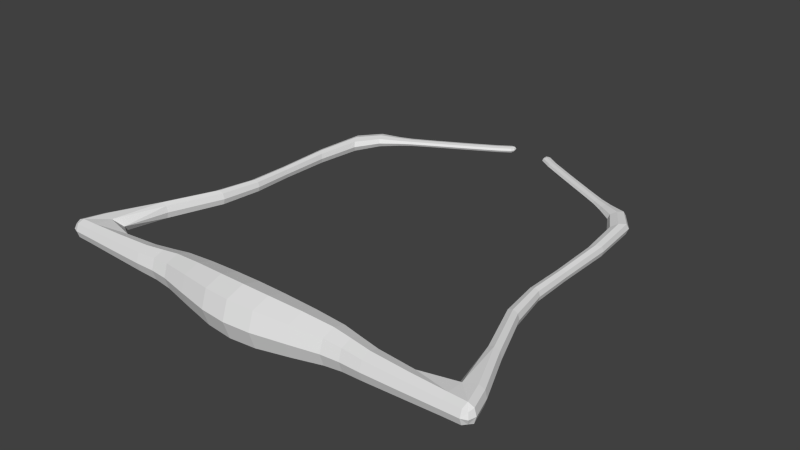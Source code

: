 # Source: simpleGate.blend  (saved by Blender 2.74.0; exported with 4.5.12 LTS)
import bpy
from mathutils import Matrix  # noqa: F401  (used for matrix-valued properties, if any)

bpy.ops.wm.read_factory_settings(use_empty=True)
scene = bpy.context.scene
scene.name = 'Scene'

# ---- collections
col_collection_1 = bpy.data.collections.new('Collection 1'); scene.collection.children.link(col_collection_1)

# ---- world
world_world = bpy.data.worlds.new('World'); scene.world = world_world
world_world.color = (0.05088, 0.05088, 0.05088)
world_world.use_sun_shadow = False
world_world.sun_shadow_jitter_overblur = 0.0
world_world.cycles.sampling_method = 'MANUAL'
world_world.cycles.sample_map_resolution = 256

# ---- meshes
me_cube = bpy.data.meshes.new('Cube')
me_cube.from_pydata([(2.799e-08, -4.139, 1.0), (2.488, -3.107, 2.69e-08), (-5.944e-08, -4.139, -1.0), (2.488, -4.76, 9.916e-08), (-1.572e-08, -5.139, 2.245e-07), (-1.572e-08, -3.139, 1.37e-07), (4.479, -3.242, -5.422e-08), (4.479, -4.418, -2.815e-09), (2.488, -3.934, -0.8266), (-2.488, -4.76, 3.167e-07), (-2.488, -3.934, -0.8266), (-2.488, -3.107, 2.444e-07), (-2.488, -3.934, 0.8266), (2.488, -3.934, 0.8266), (6.858, -3.481, -1.478e-07), (6.858, -4.384, -1.083e-07), (4.479, -3.83, -0.588), (-4.479, -4.418, 3.888e-07), (-4.479, -3.83, -0.588), (-4.479, -3.242, 3.374e-07), (-4.479, -3.83, 0.588), (4.479, -3.83, 0.588), (-7.948, -1.069, -0.3509), (9.06, -4.313, -2.077e-07), (6.858, -3.933, -0.4516), (-6.858, -4.384, 4.913e-07), (-6.858, -3.933, -0.4516), (-6.858, -3.481, 4.518e-07), (-6.858, -3.933, 0.4516), (6.858, -3.933, 0.4516), (-9.385, -3.933, 5.82e-07), (9.385, -3.933, -2.385e-07), (9.06, -3.933, -0.3802), (-9.06, -4.313, 5.844e-07), (-9.06, -3.933, -0.3802), (-7.948, -1.069, 0.3509), (-9.06, -3.933, 0.3802), (9.06, -3.933, 0.3802), (-6.836, 2.843, -0.2711), (-6.836, 2.843, 0.2711), (7.948, -1.069, 0.3509), (7.948, -1.069, -0.3509), (8.248, -1.069, -3.14e-07), (-8.248, -1.069, 4.071e-07), (7.648, -1.069, -2.877e-07), (-7.648, -1.069, 3.808e-07), (-6.836, 6.809, -0.2725), (-6.836, 6.809, 0.2725), (6.836, 2.843, 0.2711), (6.836, 2.843, -0.2711), (7.068, 2.843, -4.334e-07), (-7.068, 2.843, 1.845e-07), (6.604, 2.843, -4.131e-07), (-6.604, 2.843, 1.642e-07), (-6.011, 9.802, -0.2324), (-6.011, 9.802, 0.2324), (6.836, 6.809, 0.2725), (6.836, 6.809, -0.2725), (7.069, 7.061, -6.178e-07), (-7.069, 7.061, 2.06e-10), (6.603, 6.557, -5.754e-07), (-6.603, 6.557, 1.818e-09), (-4.793, 10.47, -0.1307), (-4.793, 10.47, 0.1307), (6.011, 9.802, 0.2324), (6.011, 9.802, -0.2324), (6.21, 10.16, -7.158e-07), (-6.21, 10.16, -1.729e-07), (5.812, 9.441, -6.669e-07), (-5.812, 9.441, -1.588e-07), (-2.732, 11.61, -0.121), (-2.732, 11.61, 0.121), (4.793, 10.47, 0.1307), (4.793, 10.47, -0.1307), (4.905, 10.68, -6.812e-07), (-4.905, 10.68, -2.524e-07), (4.682, 10.27, -6.537e-07), (-4.682, 10.27, -2.445e-07), (-0.9205, 12.69, -0.121), (-0.9205, 12.69, 0.121), (2.732, 11.61, 0.121), (2.732, 11.61, -0.121), (2.835, 11.8, -6.398e-07), (-2.835, 11.8, -3.92e-07), (2.628, 11.42, -6.143e-07), (-2.628, 11.42, -3.846e-07), (0.7796, 12.86, -5.962e-07), (-0.7796, 12.86, -5.28e-07), (0.9205, 12.69, 0.121), (0.9205, 12.69, -0.121), (1.024, 12.88, -6.08e-07), (-1.024, 12.88, -5.185e-07), (0.8169, 12.51, -5.825e-07), (-0.8169, 12.51, -5.111e-07), (1.122, -4.088, 0.9566), (1.706e-08, -3.389, 0.75), (-1.122, -4.088, 0.9566), (1.706e-08, -4.889, 0.75), (-1.122, -3.131, 1.857e-07), (-1.122, -4.088, -0.9566), (-1.122, -5.044, 2.694e-07), (-4.851e-08, -3.389, -0.75), (1.122, -4.088, -0.9566), (-4.851e-08, -4.889, -0.75), (1.122, -3.131, 8.766e-08), (1.122, -5.044, 1.713e-07), (3.73, -3.805, 0.6802), (-3.73, -3.805, 0.6802), (-3.73, -3.125, 2.995e-07), (-3.73, -3.805, -0.6802), (-3.73, -4.485, 3.589e-07), (3.73, -3.805, -0.6802), (3.73, -3.125, -2.66e-08), (3.73, -4.485, 3.287e-08), (2.488, -4.554, 0.6199), (2.488, -4.554, -0.6199), (2.488, -3.314, -0.6199), (2.488, -3.314, 0.6199), (-2.488, -4.554, -0.6199), (-2.488, -4.554, 0.6199), (-2.488, -3.314, -0.6199), (-2.488, -3.314, 0.6199), (5.326, -3.907, 0.5214), (-5.326, -3.907, 0.5214), (-5.326, -3.386, 3.806e-07), (-5.326, -3.907, -0.5214), (-5.326, -4.428, 4.262e-07), (5.326, -3.907, -0.5214), (5.326, -3.386, -8.496e-08), (5.326, -4.428, -3.938e-08), (4.479, -4.271, 0.441), (4.479, -4.271, -0.441), (4.479, -3.389, -0.441), (4.479, -3.389, 0.441), (-4.479, -4.271, -0.441), (-4.479, -4.271, 0.441), (-4.479, -3.389, -0.441), (-4.479, -3.389, 0.441), (8.347, -3.933, 0.3981), (-8.347, -3.933, 0.3981), (-7.994, -2.914, 4.766e-07), (-8.347, -3.933, -0.3981), (-8.347, -4.331, 5.54e-07), (8.347, -3.933, -0.3981), (7.994, -2.914, -2.222e-07), (8.347, -4.331, -1.757e-07), (6.858, -4.271, 0.3387), (6.858, -4.271, -0.3387), (6.858, -3.594, -0.3387), (6.858, -3.594, 0.3387), (-6.858, -4.271, -0.3387), (-6.858, -4.271, 0.3387), (-6.858, -3.594, -0.3387), (-6.858, -3.594, 0.3387), (9.304, -3.933, 0.2852), (-9.304, -3.933, 0.2852), (-9.101, -3.027, 5.3e-07), (-9.304, -3.933, -0.2852), (-9.304, -4.218, 5.909e-07), (9.304, -3.933, -0.2852), (9.101, -3.027, -2.657e-07), (9.304, -4.218, -2.225e-07), (9.06, -4.218, 0.2852), (9.06, -4.218, -0.2852), (8.782, -3.027, -0.3729), (8.782, -3.027, 0.3729), (-9.06, -4.218, -0.2852), (-9.06, -4.218, 0.2852), (-8.782, -3.027, -0.3729), (-8.782, -3.027, 0.3729), (-6.843, 1.151, 2.486e-07), (6.843, 1.151, -3.496e-07), (-7.385, 1.151, 2.723e-07), (7.385, 1.151, -3.733e-07), (7.114, 1.151, -0.3163), (7.114, 1.151, 0.3163), (-7.114, 1.151, -0.3163), (-7.114, 1.151, 0.3163), (-8.173, -1.069, 0.2632), (-7.723, -1.069, 0.2632), (-7.723, -1.069, -0.2632), (-8.173, -1.069, -0.2632), (7.723, -1.069, 0.2632), (8.173, -1.069, 0.2632), (8.173, -1.069, -0.2632), (7.723, -1.069, -0.2632), (-6.625, 4.486, 9.334e-08), (6.625, 4.486, -4.859e-07), (-7.047, 4.612, 1.063e-07), (7.047, 4.612, -5.098e-07), (6.836, 4.549, -0.2462), (6.836, 4.549, 0.2462), (-6.836, 4.549, -0.2462), (-6.836, 4.549, 0.2462), (-7.01, 2.843, 0.2033), (-6.662, 2.843, 0.2033), (-6.662, 2.843, -0.2033), (-7.01, 2.843, -0.2033), (6.662, 2.843, 0.2033), (7.01, 2.843, 0.2033), (7.01, 2.843, -0.2033), (6.662, 2.843, -0.2033), (-6.383, 8.421, -8.926e-08), (6.383, 8.421, -6.473e-07), (-6.877, 9.231, -1.031e-07), (6.877, 9.231, -7.042e-07), (6.63, 8.826, -0.2884), (6.63, 8.826, 0.2884), (-6.63, 8.826, -0.2884), (-6.63, 8.826, 0.2884), (-7.011, 6.998, 0.2044), (-6.661, 6.62, 0.2044), (-6.661, 6.62, -0.2044), (-7.011, 6.998, -0.2044), (6.661, 6.62, 0.2044), (7.011, 6.998, 0.2044), (7.011, 6.998, -0.2044), (6.661, 6.62, -0.2044), (-5.156, 9.947, -2.096e-07), (5.156, 9.947, -6.604e-07), (-5.431, 10.45, -2.194e-07), (5.431, 10.45, -6.942e-07), (5.294, 10.2, -0.1609), (5.294, 10.2, 0.1609), (-5.294, 10.2, -0.1609), (-5.294, 10.2, 0.1609), (-6.16, 10.07, 0.1743), (-5.861, 9.531, 0.1743), (-5.861, 9.531, -0.1743), (-6.16, 10.07, -0.1743), (5.861, 9.531, 0.1743), (6.16, 10.07, 0.1743), (6.16, 10.07, -0.1743), (5.861, 9.531, -0.1743), (-3.976, 10.67, -2.929e-07), (3.976, 10.67, -6.405e-07), (-4.188, 11.06, -3.004e-07), (4.188, 11.06, -6.665e-07), (4.082, 10.87, -0.1234), (4.082, 10.87, 0.1234), (-4.082, 10.87, -0.1234), (-4.082, 10.87, 0.1234), (-4.877, 10.63, 0.09801), (-4.71, 10.32, 0.09801), (-4.71, 10.32, -0.09801), (-4.877, 10.63, -0.09801), (4.71, 10.32, 0.09801), (4.877, 10.63, 0.09801), (4.877, 10.63, -0.09801), (4.71, 10.32, -0.09801), (-1.34, 12.15, -4.729e-07), (1.34, 12.15, -5.9e-07), (-1.547, 12.53, -4.802e-07), (1.547, 12.53, -6.155e-07), (1.444, 12.34, -0.121), (1.444, 12.34, 0.121), (-1.444, 12.34, -0.121), (-1.444, 12.34, 0.121), (-2.809, 11.75, 0.09077), (-2.654, 11.47, 0.09077), (-2.654, 11.47, -0.09077), (-2.809, 11.75, -0.09077), (2.654, 11.47, 0.09077), (2.809, 11.75, 0.09077), (2.809, 11.75, -0.09077), (2.654, 11.47, -0.09077), (-0.7371, 12.67, -5.22e-07), (0.7371, 12.67, -5.864e-07), (-0.8925, 12.96, -5.275e-07), (0.8925, 12.96, -6.055e-07), (0.8148, 12.82, -0.09077), (0.8148, 12.82, 0.09077), (-0.8148, 12.82, -0.09077), (-0.8148, 12.82, 0.09077), (-0.9982, 12.83, 0.09077), (-0.8428, 12.55, 0.09077), (-0.8428, 12.55, -0.09077), (-0.9982, 12.83, -0.09077), (0.8428, 12.55, 0.09077), (0.9982, 12.83, 0.09077), (0.9982, 12.83, -0.09077), (0.8428, 12.55, -0.09077), (1.122, -4.805, 0.7175), (1.122, -3.37, 0.7175), (-1.122, -4.805, 0.7175), (-1.122, -3.37, 0.7175), (1.122, -4.805, -0.7175), (1.122, -3.37, -0.7175), (-1.122, -4.805, -0.7175), (-1.122, -3.37, -0.7175), (3.73, -4.315, 0.5102), (3.73, -3.295, 0.5102), (-3.73, -3.295, 0.5102), (-3.73, -4.315, 0.5102), (-3.73, -3.295, -0.5102), (-3.73, -4.315, -0.5102), (3.73, -3.295, -0.5102), (3.73, -4.315, -0.5102), (5.326, -4.298, 0.391), (5.326, -3.516, 0.391), (-5.326, -3.516, 0.391), (-5.326, -4.298, 0.391), (-5.326, -3.516, -0.391), (-5.326, -4.298, -0.391), (5.326, -3.516, -0.391), (5.326, -4.298, -0.391), (8.347, -4.231, 0.2985), (8.311, -3.207, 0.3244), (-8.311, -3.207, 0.3244), (-8.347, -4.231, 0.2985), (-8.311, -3.207, -0.3244), (-8.347, -4.231, -0.2985), (8.311, -3.207, -0.3244), (8.347, -4.231, -0.2985), (9.241, -4.144, 0.2112), (9.021, -3.027, 0.2797), (-9.021, -3.027, 0.2797), (-9.241, -4.144, 0.2112), (-9.021, -3.027, -0.2797), (-9.241, -4.144, -0.2112), (9.021, -3.027, -0.2797), (9.241, -4.144, -0.2112), (-6.911, 1.151, 0.2372), (-6.911, 1.151, -0.2372), (6.911, 1.151, -0.2372), (6.911, 1.151, 0.2372), (-7.317, 1.151, 0.2372), (-7.317, 1.151, -0.2372), (7.317, 1.151, -0.2372), (7.317, 1.151, 0.2372), (-6.678, 4.502, 0.1847), (-6.678, 4.502, -0.1847), (6.678, 4.502, -0.1847), (6.678, 4.502, 0.1847), (-6.994, 4.596, 0.1847), (-6.994, 4.596, -0.1847), (6.994, 4.596, -0.1847), (6.994, 4.596, 0.1847), (-6.444, 8.522, 0.2163), (-6.444, 8.522, -0.2163), (6.444, 8.522, -0.2163), (6.444, 8.522, 0.2163), (-6.815, 9.13, 0.2163), (-6.815, 9.13, -0.2163), (6.815, 9.13, -0.2163), (6.815, 9.13, 0.2163), (-5.19, 10.01, 0.1207), (-5.19, 10.01, -0.1207), (5.19, 10.01, -0.1207), (5.19, 10.01, 0.1207), (-5.397, 10.38, 0.1207), (-5.397, 10.38, -0.1207), (5.397, 10.38, -0.1207), (5.397, 10.38, 0.1207), (-4.003, 10.72, 0.09258), (-4.003, 10.72, -0.09258), (4.003, 10.72, -0.09258), (4.003, 10.72, 0.09258), (-4.161, 11.01, 0.09258), (-4.161, 11.01, -0.09258), (4.161, 11.01, -0.09258), (4.161, 11.01, 0.09258), (-1.366, 12.2, 0.09077), (-1.366, 12.2, -0.09077), (1.366, 12.2, -0.09077), (1.366, 12.2, 0.09077), (-1.521, 12.48, 0.09077), (-1.521, 12.48, -0.09077), (1.521, 12.48, -0.09077), (1.521, 12.48, 0.09077), (-0.7846, 12.68, 0.06724), (-0.7846, 12.68, -0.06724), (0.7846, 12.68, -0.06724), (0.7846, 12.68, 0.06724), (-0.8997, 12.89, 0.06724), (-0.8997, 12.89, -0.06724), (0.8997, 12.89, -0.06724), (0.8997, 12.89, 0.06724)], [], [(94, 283, 95), (95, 285, 96), (0, 96, 284), (0, 97, 282), (116, 287, 104), (104, 283, 117), (1, 117, 291), (1, 112, 296), (99, 289, 101), (101, 287, 102), (2, 102, 286), (2, 103, 288), (3, 114, 282), (3, 105, 286), (115, 297, 113), (113, 290, 114), (105, 282, 97), (97, 284, 100), (100, 288, 103), (103, 286, 105), (5, 104, 287), (5, 101, 289), (5, 98, 285), (5, 95, 283), (6, 132, 296), (6, 112, 291), (133, 299, 128), (128, 304, 132), (130, 290, 113), (113, 297, 131), (7, 131, 305), (7, 129, 298), (115, 286, 102), (8, 102, 287), (116, 296, 111), (8, 111, 297), (9, 118, 288), (9, 100, 284), (119, 293, 110), (110, 295, 118), (10, 120, 289), (99, 288, 118), (10, 118, 295), (109, 294, 120), (121, 285, 98), (98, 289, 120), (11, 120, 294), (11, 108, 292), (119, 284, 96), (12, 96, 285), (121, 292, 107), (12, 107, 293), (13, 117, 283), (94, 282, 114), (13, 114, 290), (106, 291, 117), (14, 148, 304), (14, 128, 299), (149, 307, 144), (144, 312, 148), (146, 298, 129), (129, 305, 147), (15, 147, 313), (15, 145, 306), (16, 131, 297), (111, 296, 132), (16, 132, 304), (127, 305, 131), (134, 295, 110), (110, 293, 135), (17, 135, 301), (17, 126, 303), (136, 294, 109), (18, 109, 295), (134, 303, 125), (18, 125, 302), (19, 137, 292), (19, 108, 294), (136, 302, 124), (124, 300, 137), (20, 135, 293), (107, 292, 137), (20, 137, 300), (123, 301, 135), (133, 291, 106), (21, 106, 290), (130, 298, 122), (21, 122, 299), (22, 180, 310), (168, 318, 181), (22, 181, 327), (176, 323, 180), (162, 306, 145), (145, 313, 163), (23, 163, 321), (23, 161, 314), (24, 147, 305), (127, 304, 148), (148, 312, 143), (24, 143, 313), (150, 303, 126), (126, 301, 151), (25, 151, 309), (25, 142, 311), (152, 302, 125), (26, 125, 303), (26, 150, 311), (141, 310, 152), (27, 153, 300), (27, 124, 302), (152, 310, 140), (140, 308, 153), (28, 151, 301), (123, 300, 153), (153, 308, 139), (28, 139, 309), (149, 299, 122), (29, 122, 298), (29, 146, 306), (138, 307, 149), (155, 316, 156), (156, 318, 157), (30, 157, 319), (30, 158, 317), (159, 320, 160), (160, 315, 154), (31, 154, 314), (31, 161, 321), (163, 313, 143), (32, 143, 312), (32, 164, 320), (32, 159, 321), (166, 311, 142), (142, 309, 167), (33, 167, 317), (33, 158, 319), (34, 168, 310), (141, 311, 166), (34, 166, 319), (34, 157, 318), (178, 316, 169), (35, 169, 308), (179, 322, 177), (35, 177, 326), (167, 309, 139), (36, 139, 308), (36, 169, 316), (36, 155, 317), (37, 165, 307), (138, 306, 162), (37, 162, 314), (37, 154, 315), (38, 196, 323), (176, 327, 197), (197, 335, 192), (38, 192, 331), (194, 326, 177), (39, 177, 322), (39, 195, 330), (193, 334, 194), (40, 182, 307), (165, 315, 183), (40, 183, 329), (175, 325, 182), (184, 320, 164), (41, 164, 312), (185, 324, 174), (41, 174, 328), (42, 183, 315), (42, 160, 320), (184, 328, 173), (173, 329, 183), (43, 181, 318), (43, 156, 316), (178, 326, 172), (172, 327, 181), (185, 312, 144), (144, 307, 182), (44, 182, 325), (44, 171, 324), (179, 308, 140), (140, 310, 180), (45, 180, 323), (45, 170, 322), (212, 331, 192), (46, 192, 335), (213, 343, 208), (46, 208, 339), (47, 210, 334), (193, 330, 211), (47, 211, 338), (209, 342, 210), (48, 198, 325), (175, 329, 199), (199, 337, 191), (48, 191, 333), (200, 328, 174), (49, 174, 324), (49, 201, 332), (190, 336, 200), (50, 199, 329), (50, 173, 328), (50, 200, 336), (50, 189, 337), (51, 197, 327), (51, 172, 326), (51, 194, 334), (51, 188, 335), (201, 324, 171), (171, 325, 198), (198, 333, 187), (187, 332, 201), (195, 322, 170), (170, 323, 196), (196, 331, 186), (186, 330, 195), (228, 339, 208), (54, 208, 343), (54, 229, 351), (54, 224, 347), (55, 226, 342), (209, 338, 227), (55, 227, 346), (55, 225, 350), (214, 333, 191), (56, 191, 337), (215, 345, 207), (56, 207, 341), (57, 216, 336), (190, 332, 217), (57, 217, 340), (206, 344, 216), (215, 337, 189), (189, 336, 216), (58, 216, 344), (58, 205, 345), (213, 335, 188), (188, 334, 210), (59, 210, 342), (59, 204, 343), (60, 217, 332), (60, 187, 333), (214, 341, 203), (203, 340, 217), (61, 211, 330), (61, 186, 331), (212, 339, 202), (202, 338, 211), (244, 347, 224), (224, 351, 245), (62, 245, 359), (62, 240, 355), (242, 350, 225), (225, 346, 243), (63, 243, 354), (63, 241, 358), (230, 341, 207), (64, 207, 345), (64, 231, 353), (64, 223, 349), (65, 232, 344), (206, 340, 233), (65, 233, 348), (65, 222, 352), (231, 345, 205), (205, 344, 232), (232, 352, 221), (221, 353, 231), (229, 343, 204), (204, 342, 226), (226, 350, 220), (220, 351, 229), (68, 233, 340), (68, 203, 341), (230, 349, 219), (219, 348, 233), (69, 227, 338), (69, 202, 339), (228, 347, 218), (218, 346, 227), (260, 355, 240), (240, 359, 261), (261, 367, 256), (70, 256, 363), (258, 358, 241), (241, 354, 259), (71, 259, 362), (257, 366, 258), (246, 349, 223), (223, 353, 247), (72, 247, 361), (72, 239, 357), (248, 352, 222), (222, 348, 249), (73, 249, 356), (73, 238, 360), (74, 247, 353), (74, 221, 352), (248, 360, 237), (237, 361, 247), (75, 245, 351), (75, 220, 350), (242, 358, 236), (236, 359, 245), (76, 249, 348), (76, 219, 349), (246, 357, 235), (235, 356, 249), (77, 243, 346), (77, 218, 347), (244, 355, 234), (234, 354, 243), (276, 363, 256), (78, 256, 367), (277, 375, 272), (78, 272, 371), (79, 274, 366), (257, 362, 275), (79, 275, 370), (273, 374, 274), (262, 357, 239), (239, 361, 263), (263, 369, 255), (80, 255, 365), (264, 360, 238), (238, 356, 265), (81, 265, 364), (254, 368, 264), (82, 263, 361), (82, 237, 360), (82, 264, 368), (82, 253, 369), (83, 261, 359), (83, 236, 358), (83, 258, 366), (83, 252, 367), (84, 265, 356), (84, 235, 357), (262, 365, 251), (251, 364, 265), (85, 259, 354), (85, 234, 355), (260, 363, 250), (250, 362, 259), (86, 270, 372), (86, 267, 373), (86, 271, 377), (86, 269, 376), (87, 273, 370), (87, 266, 371), (87, 272, 375), (87, 268, 374), (278, 365, 255), (88, 255, 369), (279, 377, 271), (88, 271, 373), (89, 280, 368), (254, 364, 281), (89, 281, 372), (270, 376, 280), (279, 369, 253), (253, 368, 280), (90, 280, 376), (90, 269, 377), (277, 367, 252), (252, 366, 274), (91, 274, 374), (91, 268, 375), (92, 281, 364), (92, 251, 365), (92, 278, 373), (92, 267, 372), (93, 275, 362), (93, 250, 363), (93, 276, 371), (93, 266, 370), (0, 94, 95), (0, 95, 96), (97, 0, 284), (94, 0, 282), (1, 116, 104), (1, 104, 117), (112, 1, 291), (116, 1, 296), (2, 99, 101), (2, 101, 102), (103, 2, 286), (99, 2, 288), (105, 3, 282), (115, 3, 286), (3, 115, 113), (3, 113, 114), (4, 105, 97), (4, 97, 100), (4, 100, 103), (4, 103, 105), (101, 5, 287), (98, 5, 289), (95, 5, 285), (104, 5, 283), (112, 6, 296), (133, 6, 291), (6, 133, 128), (6, 128, 132), (7, 130, 113), (7, 113, 131), (129, 7, 305), (130, 7, 298), (8, 115, 102), (116, 8, 287), (8, 116, 111), (115, 8, 297), (100, 9, 288), (119, 9, 284), (9, 119, 110), (9, 110, 118), (99, 10, 289), (10, 99, 118), (109, 10, 295), (10, 109, 120), (11, 121, 98), (11, 98, 120), (108, 11, 294), (121, 11, 292), (12, 119, 96), (121, 12, 285), (12, 121, 107), (119, 12, 293), (94, 13, 283), (13, 94, 114), (106, 13, 290), (13, 106, 117), (128, 14, 304), (149, 14, 299), (14, 149, 144), (14, 144, 148), (15, 146, 129), (15, 129, 147), (145, 15, 313), (146, 15, 306), (111, 16, 297), (16, 111, 132), (127, 16, 304), (16, 127, 131), (17, 134, 110), (17, 110, 135), (126, 17, 301), (134, 17, 303), (18, 136, 109), (134, 18, 295), (18, 134, 125), (136, 18, 302), (108, 19, 292), (136, 19, 294), (19, 136, 124), (19, 124, 137), (107, 20, 293), (20, 107, 137), (123, 20, 300), (20, 123, 135), (21, 133, 106), (130, 21, 290), (21, 130, 122), (133, 21, 299), (168, 22, 310), (22, 168, 181), (176, 22, 327), (22, 176, 180), (23, 162, 145), (23, 145, 163), (161, 23, 321), (162, 23, 314), (127, 24, 305), (24, 127, 148), (24, 148, 143), (147, 24, 313), (25, 150, 126), (25, 126, 151), (142, 25, 309), (150, 25, 311), (26, 152, 125), (150, 26, 303), (141, 26, 311), (26, 141, 152), (124, 27, 300), (152, 27, 302), (27, 152, 140), (27, 140, 153), (123, 28, 301), (28, 123, 153), (28, 153, 139), (151, 28, 309), (29, 149, 122), (146, 29, 298), (138, 29, 306), (29, 138, 149), (30, 155, 156), (30, 156, 157), (158, 30, 319), (155, 30, 317), (31, 159, 160), (31, 160, 154), (161, 31, 314), (159, 31, 321), (32, 163, 143), (164, 32, 312), (159, 32, 320), (163, 32, 321), (33, 166, 142), (33, 142, 167), (158, 33, 317), (166, 33, 319), (141, 34, 310), (34, 141, 166), (157, 34, 319), (168, 34, 318), (35, 178, 169), (179, 35, 308), (35, 179, 177), (178, 35, 326), (36, 167, 139), (169, 36, 308), (155, 36, 316), (167, 36, 317), (138, 37, 307), (37, 138, 162), (154, 37, 314), (165, 37, 315), (176, 38, 323), (38, 176, 197), (38, 197, 192), (196, 38, 331), (39, 194, 177), (195, 39, 322), (193, 39, 330), (39, 193, 194), (165, 40, 307), (40, 165, 183), (175, 40, 329), (40, 175, 182), (41, 184, 164), (185, 41, 312), (41, 185, 174), (184, 41, 328), (160, 42, 315), (184, 42, 320), (42, 184, 173), (42, 173, 183), (156, 43, 318), (178, 43, 316), (43, 178, 172), (43, 172, 181), (44, 185, 144), (44, 144, 182), (171, 44, 325), (185, 44, 324), (45, 179, 140), (45, 140, 180), (170, 45, 323), (179, 45, 322), (46, 212, 192), (213, 46, 335), (46, 213, 208), (212, 46, 339), (193, 47, 334), (47, 193, 211), (209, 47, 338), (47, 209, 210), (175, 48, 325), (48, 175, 199), (48, 199, 191), (198, 48, 333), (49, 200, 174), (201, 49, 324), (190, 49, 332), (49, 190, 200), (173, 50, 329), (200, 50, 328), (189, 50, 336), (199, 50, 337), (172, 51, 327), (194, 51, 326), (188, 51, 334), (197, 51, 335), (52, 201, 171), (52, 171, 198), (52, 198, 187), (52, 187, 201), (53, 195, 170), (53, 170, 196), (53, 196, 186), (53, 186, 195), (54, 228, 208), (229, 54, 343), (224, 54, 351), (228, 54, 347), (209, 55, 342), (55, 209, 227), (225, 55, 346), (226, 55, 350), (56, 214, 191), (215, 56, 337), (56, 215, 207), (214, 56, 341), (190, 57, 336), (57, 190, 217), (206, 57, 340), (57, 206, 216), (58, 215, 189), (58, 189, 216), (205, 58, 344), (215, 58, 345), (59, 213, 188), (59, 188, 210), (204, 59, 342), (213, 59, 343), (187, 60, 332), (214, 60, 333), (60, 214, 203), (60, 203, 217), (186, 61, 330), (212, 61, 331), (61, 212, 202), (61, 202, 211), (62, 244, 224), (62, 224, 245), (240, 62, 359), (244, 62, 355), (63, 242, 225), (63, 225, 243), (241, 63, 354), (242, 63, 358), (64, 230, 207), (231, 64, 345), (223, 64, 353), (230, 64, 349), (206, 65, 344), (65, 206, 233), (222, 65, 348), (232, 65, 352), (66, 231, 205), (66, 205, 232), (66, 232, 221), (66, 221, 231), (67, 229, 204), (67, 204, 226), (67, 226, 220), (67, 220, 229), (203, 68, 340), (230, 68, 341), (68, 230, 219), (68, 219, 233), (202, 69, 338), (228, 69, 339), (69, 228, 218), (69, 218, 227), (70, 260, 240), (70, 240, 261), (70, 261, 256), (260, 70, 363), (71, 258, 241), (71, 241, 259), (257, 71, 362), (71, 257, 258), (72, 246, 223), (72, 223, 247), (239, 72, 361), (246, 72, 357), (73, 248, 222), (73, 222, 249), (238, 73, 356), (248, 73, 360), (221, 74, 353), (248, 74, 352), (74, 248, 237), (74, 237, 247), (220, 75, 351), (242, 75, 350), (75, 242, 236), (75, 236, 245), (219, 76, 348), (246, 76, 349), (76, 246, 235), (76, 235, 249), (218, 77, 346), (244, 77, 347), (77, 244, 234), (77, 234, 243), (78, 276, 256), (277, 78, 367), (78, 277, 272), (276, 78, 371), (257, 79, 366), (79, 257, 275), (273, 79, 370), (79, 273, 274), (80, 262, 239), (80, 239, 263), (80, 263, 255), (262, 80, 365), (81, 264, 238), (81, 238, 265), (254, 81, 364), (81, 254, 264), (237, 82, 361), (264, 82, 360), (253, 82, 368), (263, 82, 369), (236, 83, 359), (258, 83, 358), (252, 83, 366), (261, 83, 367), (235, 84, 356), (262, 84, 357), (84, 262, 251), (84, 251, 265), (234, 85, 354), (260, 85, 355), (85, 260, 250), (85, 250, 259), (267, 86, 372), (271, 86, 373), (269, 86, 377), (270, 86, 376), (266, 87, 370), (272, 87, 371), (268, 87, 375), (273, 87, 374), (88, 278, 255), (279, 88, 369), (88, 279, 271), (278, 88, 373), (254, 89, 368), (89, 254, 281), (270, 89, 372), (89, 270, 280), (90, 279, 253), (90, 253, 280), (269, 90, 376), (279, 90, 377), (91, 277, 252), (91, 252, 274), (268, 91, 374), (277, 91, 375), (251, 92, 364), (278, 92, 365), (267, 92, 373), (281, 92, 372), (250, 93, 362), (276, 93, 363), (266, 93, 371), (275, 93, 370)])
me_cube.use_remesh_preserve_volume = False
me_cube.use_remesh_preserve_attributes = False
me_cube.use_mirror_vertex_groups = False
me_cube.update()

# ---- objects
ob_cube = bpy.data.objects.new('Cube', me_cube)

# ---- transforms, parenting, visibility, modifiers, constraints
ob_cube.location = (0.0, 0.0, 0.0)
ob_cube.lineart.crease_threshold = 0.0

# ---- collection membership
col_collection_1.objects.link(ob_cube)

# ---- scene / render settings (as saved in the file)
scene.frame_start = 1; scene.frame_end = 250; scene.frame_set(1)
scene.render.engine = 'BLENDER_EEVEE_NEXT'
scene.render.resolution_percentage = 50
scene.render.dither_intensity = 0.0
scene.cycles.use_denoising = False
scene.cycles.samples = 10
scene.cycles.sampling_pattern = 'TABULATED_SOBOL'
scene.cycles.light_sampling_threshold = 0.0
scene.cycles.use_adaptive_sampling = False
scene.cycles.use_light_tree = False
scene.cycles.blur_glossy = 0.0
scene.cycles.pixel_filter_type = 'GAUSSIAN'
scene.cycles.sample_clamp_indirect = 0.0
scene.view_settings.view_transform = 'Standard'
bpy.context.view_layer.update()

# ---- added for rendering (the .blend has no active camera and no usable light): camera, sun
cam_auto = bpy.data.cameras.new('AutoCamera')
cam_auto.lens = 50.0
cam_auto.sensor_width = 36.0
cam_auto.clip_end = 1000.0
ob_auto_camera = bpy.data.objects.new('AutoCamera', cam_auto)
scene.collection.objects.link(ob_auto_camera)
ob_auto_camera.location = (24.194, -25.1241, 19.3552)
ob_auto_camera.rotation_euler = (1.09748, -7.21219e-08, 0.694738)
scene.camera = ob_auto_camera
light_auto_sun = bpy.data.lights.new('AutoSun', 'SUN')
light_auto_sun.energy = 3.0
light_auto_sun.angle = 0.0523599
ob_auto_sun = bpy.data.objects.new('AutoSun', light_auto_sun)
scene.collection.objects.link(ob_auto_sun)
ob_auto_sun.rotation_euler = (0.872665, 0.174533, 0.523599)
bpy.context.view_layer.update()
